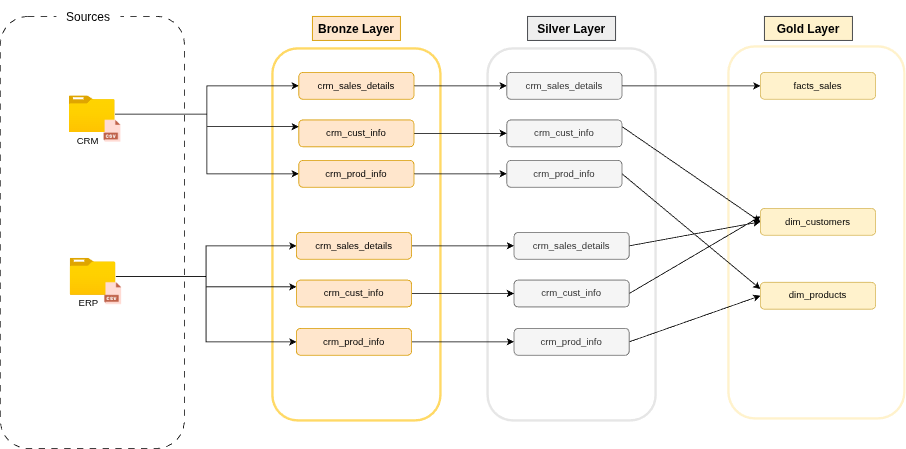

The diagram above was exported from draw.io. Its source (the exported page's mxGraphModel, read from the mxfile embedded in the PNG):
<mxGraphModel dx="1426" dy="791" grid="1" gridSize="10" guides="1" tooltips="1" connect="1" arrows="1" fold="1" page="1" pageScale="1" pageWidth="1169" pageHeight="827" math="0" shadow="0">
  <root>
    <mxCell id="0" />
    <mxCell id="1" parent="0" />
    <mxCell id="12FhXMzld8bRkDb9jXxg-11" value="" style="rounded=1;whiteSpace=wrap;html=1;strokeColor=#FFD966;strokeWidth=3;" vertex="1" parent="1">
      <mxGeometry x="450" y="170" width="210" height="465" as="geometry" />
    </mxCell>
    <mxCell id="12FhXMzld8bRkDb9jXxg-1" value="" style="rounded=1;whiteSpace=wrap;html=1;dashed=1;dashPattern=8 8;" vertex="1" parent="1">
      <mxGeometry x="110" y="130" width="230" height="540" as="geometry" />
    </mxCell>
    <mxCell id="12FhXMzld8bRkDb9jXxg-2" value="Sources" style="rounded=0;whiteSpace=wrap;html=1;strokeColor=none;fontSize=15;" vertex="1" parent="1">
      <mxGeometry x="180" y="110" width="80" height="40" as="geometry" />
    </mxCell>
    <mxCell id="12FhXMzld8bRkDb9jXxg-33" style="edgeStyle=orthogonalEdgeStyle;rounded=0;orthogonalLoop=1;jettySize=auto;html=1;entryX=0;entryY=0.5;entryDx=0;entryDy=0;" edge="1" parent="1" source="12FhXMzld8bRkDb9jXxg-3" target="12FhXMzld8bRkDb9jXxg-19">
      <mxGeometry relative="1" as="geometry" />
    </mxCell>
    <mxCell id="12FhXMzld8bRkDb9jXxg-34" style="edgeStyle=orthogonalEdgeStyle;rounded=0;orthogonalLoop=1;jettySize=auto;html=1;entryX=0;entryY=0.25;entryDx=0;entryDy=0;" edge="1" parent="1" source="12FhXMzld8bRkDb9jXxg-3" target="12FhXMzld8bRkDb9jXxg-18">
      <mxGeometry relative="1" as="geometry" />
    </mxCell>
    <mxCell id="12FhXMzld8bRkDb9jXxg-35" style="edgeStyle=orthogonalEdgeStyle;rounded=0;orthogonalLoop=1;jettySize=auto;html=1;entryX=0;entryY=0.5;entryDx=0;entryDy=0;" edge="1" parent="1" source="12FhXMzld8bRkDb9jXxg-3" target="12FhXMzld8bRkDb9jXxg-17">
      <mxGeometry relative="1" as="geometry" />
    </mxCell>
    <mxCell id="12FhXMzld8bRkDb9jXxg-3" value="" style="image;aspect=fixed;html=1;points=[];align=center;fontSize=12;image=img/lib/azure2/general/Folder_Blank.svg;" vertex="1" parent="1">
      <mxGeometry x="196" y="229" width="57.18" height="46.4" as="geometry" />
    </mxCell>
    <mxCell id="12FhXMzld8bRkDb9jXxg-4" value="CRM" style="text;html=1;align=center;verticalAlign=middle;whiteSpace=wrap;rounded=0;" vertex="1" parent="1">
      <mxGeometry x="197" y="276.4" width="45" height="20" as="geometry" />
    </mxCell>
    <mxCell id="12FhXMzld8bRkDb9jXxg-5" value="" style="shape=image;html=1;verticalAlign=top;verticalLabelPosition=bottom;labelBackgroundColor=#ffffff;imageAspect=0;aspect=fixed;image=https://cdn3.iconfinder.com/data/icons/cad-database-presentation-spreadsheet-vector-fil-2/512/19-128.png" vertex="1" parent="1">
      <mxGeometry x="236" y="259.4" width="28" height="28" as="geometry" />
    </mxCell>
    <mxCell id="12FhXMzld8bRkDb9jXxg-36" style="edgeStyle=orthogonalEdgeStyle;rounded=0;orthogonalLoop=1;jettySize=auto;html=1;entryX=0;entryY=0.25;entryDx=0;entryDy=0;" edge="1" parent="1" source="12FhXMzld8bRkDb9jXxg-6" target="12FhXMzld8bRkDb9jXxg-25">
      <mxGeometry relative="1" as="geometry" />
    </mxCell>
    <mxCell id="12FhXMzld8bRkDb9jXxg-37" style="edgeStyle=orthogonalEdgeStyle;rounded=0;orthogonalLoop=1;jettySize=auto;html=1;entryX=0;entryY=0.5;entryDx=0;entryDy=0;" edge="1" parent="1" source="12FhXMzld8bRkDb9jXxg-6" target="12FhXMzld8bRkDb9jXxg-24">
      <mxGeometry relative="1" as="geometry" />
    </mxCell>
    <mxCell id="12FhXMzld8bRkDb9jXxg-38" style="edgeStyle=orthogonalEdgeStyle;rounded=0;orthogonalLoop=1;jettySize=auto;html=1;entryX=0;entryY=0.5;entryDx=0;entryDy=0;" edge="1" parent="1" source="12FhXMzld8bRkDb9jXxg-6" target="12FhXMzld8bRkDb9jXxg-26">
      <mxGeometry relative="1" as="geometry" />
    </mxCell>
    <mxCell id="12FhXMzld8bRkDb9jXxg-6" value="" style="image;aspect=fixed;html=1;points=[];align=center;fontSize=12;image=img/lib/azure2/general/Folder_Blank.svg;" vertex="1" parent="1">
      <mxGeometry x="197" y="432" width="57.18" height="46.4" as="geometry" />
    </mxCell>
    <mxCell id="12FhXMzld8bRkDb9jXxg-7" value="ERP" style="text;html=1;align=center;verticalAlign=middle;whiteSpace=wrap;rounded=0;" vertex="1" parent="1">
      <mxGeometry x="198" y="479.4" width="45" height="20" as="geometry" />
    </mxCell>
    <mxCell id="12FhXMzld8bRkDb9jXxg-8" value="" style="shape=image;html=1;verticalAlign=top;verticalLabelPosition=bottom;labelBackgroundColor=#ffffff;imageAspect=0;aspect=fixed;image=https://cdn3.iconfinder.com/data/icons/cad-database-presentation-spreadsheet-vector-fil-2/512/19-128.png" vertex="1" parent="1">
      <mxGeometry x="237" y="462.4" width="28" height="28" as="geometry" />
    </mxCell>
    <mxCell id="12FhXMzld8bRkDb9jXxg-12" value="Bronze Layer" style="rounded=0;whiteSpace=wrap;html=1;strokeColor=#d79b00;fillColor=#ffe6cc;fontStyle=1;fontSize=15;" vertex="1" parent="1">
      <mxGeometry x="500" y="130" width="110" height="30" as="geometry" />
    </mxCell>
    <mxCell id="12FhXMzld8bRkDb9jXxg-13" value="" style="rounded=1;whiteSpace=wrap;html=1;strokeColor=#E6E6E6;strokeWidth=3;" vertex="1" parent="1">
      <mxGeometry x="719" y="170" width="210" height="465" as="geometry" />
    </mxCell>
    <mxCell id="12FhXMzld8bRkDb9jXxg-14" value="Silver Layer" style="rounded=0;whiteSpace=wrap;html=1;strokeColor=#36393d;fillColor=#eeeeee;fontStyle=1;fontSize=15;" vertex="1" parent="1">
      <mxGeometry x="769" y="130" width="110" height="30" as="geometry" />
    </mxCell>
    <mxCell id="12FhXMzld8bRkDb9jXxg-15" value="" style="rounded=1;whiteSpace=wrap;html=1;strokeColor=#FFF2CC;strokeWidth=3;" vertex="1" parent="1">
      <mxGeometry x="1020" y="167.5" width="220" height="465" as="geometry" />
    </mxCell>
    <mxCell id="12FhXMzld8bRkDb9jXxg-16" value="Gold Layer" style="rounded=0;whiteSpace=wrap;html=1;strokeColor=#36393d;fillColor=#FFF2CC;fontStyle=1;fontSize=15;" vertex="1" parent="1">
      <mxGeometry x="1065" y="130" width="110" height="30" as="geometry" />
    </mxCell>
    <mxCell id="12FhXMzld8bRkDb9jXxg-40" style="edgeStyle=orthogonalEdgeStyle;rounded=0;orthogonalLoop=1;jettySize=auto;html=1;" edge="1" parent="1" source="12FhXMzld8bRkDb9jXxg-17" target="12FhXMzld8bRkDb9jXxg-27">
      <mxGeometry relative="1" as="geometry" />
    </mxCell>
    <mxCell id="12FhXMzld8bRkDb9jXxg-17" value="crm_sales_details" style="rounded=1;whiteSpace=wrap;html=1;fillColor=#ffe6cc;strokeColor=#d79b00;" vertex="1" parent="1">
      <mxGeometry x="483" y="199.99999999999997" width="144" height="33.6" as="geometry" />
    </mxCell>
    <mxCell id="12FhXMzld8bRkDb9jXxg-42" style="edgeStyle=orthogonalEdgeStyle;rounded=0;orthogonalLoop=1;jettySize=auto;html=1;exitX=1;exitY=0.5;exitDx=0;exitDy=0;" edge="1" parent="1" source="12FhXMzld8bRkDb9jXxg-18" target="12FhXMzld8bRkDb9jXxg-28">
      <mxGeometry relative="1" as="geometry" />
    </mxCell>
    <mxCell id="12FhXMzld8bRkDb9jXxg-18" value="crm_cust_info" style="rounded=1;whiteSpace=wrap;html=1;fillColor=#ffe6cc;strokeColor=#d79b00;" vertex="1" parent="1">
      <mxGeometry x="483" y="259.40000000000003" width="144" height="33.6" as="geometry" />
    </mxCell>
    <mxCell id="12FhXMzld8bRkDb9jXxg-44" style="edgeStyle=orthogonalEdgeStyle;rounded=0;orthogonalLoop=1;jettySize=auto;html=1;" edge="1" parent="1" source="12FhXMzld8bRkDb9jXxg-19" target="12FhXMzld8bRkDb9jXxg-29">
      <mxGeometry relative="1" as="geometry">
        <mxPoint x="710" y="304.20000000000005" as="targetPoint" />
      </mxGeometry>
    </mxCell>
    <mxCell id="12FhXMzld8bRkDb9jXxg-19" value="crm_prod_info" style="rounded=1;whiteSpace=wrap;html=1;fillColor=#ffe6cc;strokeColor=#d79b00;" vertex="1" parent="1">
      <mxGeometry x="483" y="310" width="144" height="33.6" as="geometry" />
    </mxCell>
    <mxCell id="12FhXMzld8bRkDb9jXxg-45" style="edgeStyle=orthogonalEdgeStyle;rounded=0;orthogonalLoop=1;jettySize=auto;html=1;" edge="1" parent="1" source="12FhXMzld8bRkDb9jXxg-24" target="12FhXMzld8bRkDb9jXxg-30">
      <mxGeometry relative="1" as="geometry" />
    </mxCell>
    <mxCell id="12FhXMzld8bRkDb9jXxg-24" value="crm_sales_details" style="rounded=1;whiteSpace=wrap;html=1;fillColor=#ffe6cc;strokeColor=#d79b00;" vertex="1" parent="1">
      <mxGeometry x="480" y="400" width="144" height="33.6" as="geometry" />
    </mxCell>
    <mxCell id="12FhXMzld8bRkDb9jXxg-46" style="edgeStyle=orthogonalEdgeStyle;rounded=0;orthogonalLoop=1;jettySize=auto;html=1;entryX=0;entryY=0.5;entryDx=0;entryDy=0;" edge="1" parent="1" source="12FhXMzld8bRkDb9jXxg-25" target="12FhXMzld8bRkDb9jXxg-31">
      <mxGeometry relative="1" as="geometry" />
    </mxCell>
    <mxCell id="12FhXMzld8bRkDb9jXxg-25" value="crm_cust_info" style="rounded=1;whiteSpace=wrap;html=1;fillColor=#ffe6cc;strokeColor=#d79b00;" vertex="1" parent="1">
      <mxGeometry x="480" y="459.6000000000001" width="144" height="33.6" as="geometry" />
    </mxCell>
    <mxCell id="12FhXMzld8bRkDb9jXxg-47" style="edgeStyle=orthogonalEdgeStyle;rounded=0;orthogonalLoop=1;jettySize=auto;html=1;entryX=0;entryY=0.5;entryDx=0;entryDy=0;" edge="1" parent="1" source="12FhXMzld8bRkDb9jXxg-26" target="12FhXMzld8bRkDb9jXxg-32">
      <mxGeometry relative="1" as="geometry" />
    </mxCell>
    <mxCell id="12FhXMzld8bRkDb9jXxg-26" value="crm_prod_info" style="rounded=1;whiteSpace=wrap;html=1;fillColor=#ffe6cc;strokeColor=#d79b00;" vertex="1" parent="1">
      <mxGeometry x="480" y="520" width="144" height="33.6" as="geometry" />
    </mxCell>
    <mxCell id="12FhXMzld8bRkDb9jXxg-52" style="edgeStyle=orthogonalEdgeStyle;rounded=0;orthogonalLoop=1;jettySize=auto;html=1;" edge="1" parent="1" source="12FhXMzld8bRkDb9jXxg-27" target="12FhXMzld8bRkDb9jXxg-49">
      <mxGeometry relative="1" as="geometry" />
    </mxCell>
    <mxCell id="12FhXMzld8bRkDb9jXxg-27" value="crm_sales_details" style="rounded=1;whiteSpace=wrap;html=1;fillColor=#f5f5f5;fontColor=#333333;strokeColor=#666666;" vertex="1" parent="1">
      <mxGeometry x="743" y="200" width="144" height="33.6" as="geometry" />
    </mxCell>
    <mxCell id="12FhXMzld8bRkDb9jXxg-53" style="rounded=0;orthogonalLoop=1;jettySize=auto;html=1;entryX=0;entryY=0.5;entryDx=0;entryDy=0;exitX=1;exitY=0.25;exitDx=0;exitDy=0;" edge="1" parent="1" source="12FhXMzld8bRkDb9jXxg-28" target="12FhXMzld8bRkDb9jXxg-50">
      <mxGeometry relative="1" as="geometry" />
    </mxCell>
    <mxCell id="12FhXMzld8bRkDb9jXxg-28" value="crm_cust_info" style="rounded=1;whiteSpace=wrap;html=1;fillColor=#f5f5f5;fontColor=#333333;strokeColor=#666666;" vertex="1" parent="1">
      <mxGeometry x="743" y="259.4000000000001" width="144" height="33.6" as="geometry" />
    </mxCell>
    <mxCell id="12FhXMzld8bRkDb9jXxg-54" style="rounded=0;orthogonalLoop=1;jettySize=auto;html=1;exitX=1;exitY=0.5;exitDx=0;exitDy=0;entryX=0;entryY=0.25;entryDx=0;entryDy=0;" edge="1" parent="1" source="12FhXMzld8bRkDb9jXxg-29" target="12FhXMzld8bRkDb9jXxg-51">
      <mxGeometry relative="1" as="geometry" />
    </mxCell>
    <mxCell id="12FhXMzld8bRkDb9jXxg-29" value="crm_prod_info" style="rounded=1;whiteSpace=wrap;html=1;fillColor=#f5f5f5;fontColor=#333333;strokeColor=#666666;" vertex="1" parent="1">
      <mxGeometry x="743" y="310" width="144" height="33.6" as="geometry" />
    </mxCell>
    <mxCell id="12FhXMzld8bRkDb9jXxg-55" style="rounded=0;orthogonalLoop=1;jettySize=auto;html=1;exitX=1;exitY=0.5;exitDx=0;exitDy=0;entryX=0;entryY=0.5;entryDx=0;entryDy=0;" edge="1" parent="1" source="12FhXMzld8bRkDb9jXxg-30" target="12FhXMzld8bRkDb9jXxg-50">
      <mxGeometry relative="1" as="geometry" />
    </mxCell>
    <mxCell id="12FhXMzld8bRkDb9jXxg-30" value="crm_sales_details" style="rounded=1;whiteSpace=wrap;html=1;fillColor=#f5f5f5;fontColor=#333333;strokeColor=#666666;" vertex="1" parent="1">
      <mxGeometry x="752" y="400" width="144" height="33.6" as="geometry" />
    </mxCell>
    <mxCell id="12FhXMzld8bRkDb9jXxg-56" style="rounded=0;orthogonalLoop=1;jettySize=auto;html=1;exitX=1;exitY=0.5;exitDx=0;exitDy=0;" edge="1" parent="1" source="12FhXMzld8bRkDb9jXxg-31">
      <mxGeometry relative="1" as="geometry">
        <mxPoint x="1060" y="380" as="targetPoint" />
      </mxGeometry>
    </mxCell>
    <mxCell id="12FhXMzld8bRkDb9jXxg-31" value="crm_cust_info" style="rounded=1;whiteSpace=wrap;html=1;fillColor=#f5f5f5;fontColor=#333333;strokeColor=#666666;" vertex="1" parent="1">
      <mxGeometry x="752" y="459.6000000000001" width="144" height="33.6" as="geometry" />
    </mxCell>
    <mxCell id="12FhXMzld8bRkDb9jXxg-57" style="rounded=0;orthogonalLoop=1;jettySize=auto;html=1;exitX=1;exitY=0.5;exitDx=0;exitDy=0;entryX=0;entryY=0.5;entryDx=0;entryDy=0;" edge="1" parent="1" source="12FhXMzld8bRkDb9jXxg-32" target="12FhXMzld8bRkDb9jXxg-51">
      <mxGeometry relative="1" as="geometry" />
    </mxCell>
    <mxCell id="12FhXMzld8bRkDb9jXxg-32" value="crm_prod_info" style="rounded=1;whiteSpace=wrap;html=1;fillColor=#f5f5f5;fontColor=#333333;strokeColor=#666666;" vertex="1" parent="1">
      <mxGeometry x="752" y="520" width="144" height="33.6" as="geometry" />
    </mxCell>
    <mxCell id="12FhXMzld8bRkDb9jXxg-49" value="facts_sales" style="rounded=1;whiteSpace=wrap;html=1;fillColor=#fff2cc;strokeColor=#d6b656;" vertex="1" parent="1">
      <mxGeometry x="1060" y="200" width="144" height="33.6" as="geometry" />
    </mxCell>
    <mxCell id="12FhXMzld8bRkDb9jXxg-50" value="dim_customers" style="rounded=1;whiteSpace=wrap;html=1;fillColor=#fff2cc;strokeColor=#d6b656;" vertex="1" parent="1">
      <mxGeometry x="1060" y="370" width="144" height="33.6" as="geometry" />
    </mxCell>
    <mxCell id="12FhXMzld8bRkDb9jXxg-51" value="dim_products" style="rounded=1;whiteSpace=wrap;html=1;fillColor=#fff2cc;strokeColor=#d6b656;" vertex="1" parent="1">
      <mxGeometry x="1060" y="462.4" width="144" height="33.6" as="geometry" />
    </mxCell>
  </root>
</mxGraphModel>